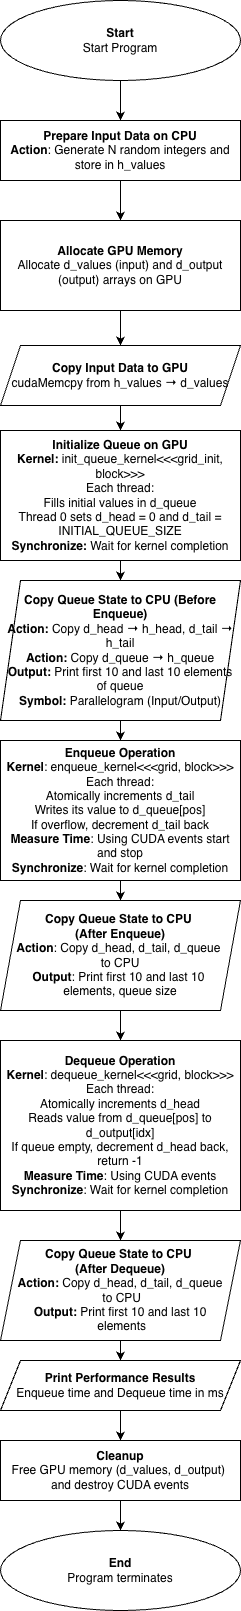

The diagram above was exported from draw.io. Its source (the exported page's mxGraphModel, read from the mxfile embedded in the PNG):
<mxGraphModel dx="922" dy="496" grid="1" gridSize="10" guides="1" tooltips="1" connect="1" arrows="1" fold="1" page="1" pageScale="1" pageWidth="827" pageHeight="1169" math="0" shadow="0">
  <root>
    <mxCell id="0" />
    <mxCell id="1" parent="0" />
    <mxCell id="2dLH5oH1Dwz8GCyE13f9-1" edge="1" parent="1" source="2dLH5oH1Dwz8GCyE13f9-2" style="edgeStyle=orthogonalEdgeStyle;rounded=0;orthogonalLoop=1;jettySize=auto;html=1;" target="2dLH5oH1Dwz8GCyE13f9-4" value="">
      <mxGeometry relative="1" as="geometry" />
    </mxCell>
    <mxCell id="2dLH5oH1Dwz8GCyE13f9-2" parent="1" style="ellipse;whiteSpace=wrap;html=1;" value="&lt;div&gt;&lt;b&gt;Start&lt;/b&gt;&lt;/div&gt;Start Program" vertex="1">
      <mxGeometry height="80" width="240" x="290" y="40" as="geometry" />
    </mxCell>
    <mxCell id="2dLH5oH1Dwz8GCyE13f9-3" edge="1" parent="1" source="2dLH5oH1Dwz8GCyE13f9-4" style="edgeStyle=orthogonalEdgeStyle;rounded=0;orthogonalLoop=1;jettySize=auto;html=1;" target="2dLH5oH1Dwz8GCyE13f9-6" value="">
      <mxGeometry relative="1" as="geometry" />
    </mxCell>
    <mxCell id="2dLH5oH1Dwz8GCyE13f9-4" parent="1" style="whiteSpace=wrap;html=1;" value="&lt;div&gt;&lt;b&gt;Prepare Input Data on CPU&lt;/b&gt;&lt;/div&gt;&lt;div&gt;&lt;div&gt;&lt;b&gt;Action&lt;/b&gt;:&amp;nbsp;&lt;span style=&quot;background-color: transparent;&quot;&gt;Generate N random integers and store in h_values&lt;/span&gt;&lt;/div&gt;&lt;/div&gt;" vertex="1">
      <mxGeometry height="60" width="240" x="290" y="160" as="geometry" />
    </mxCell>
    <mxCell id="2dLH5oH1Dwz8GCyE13f9-5" edge="1" parent="1" source="2dLH5oH1Dwz8GCyE13f9-6" style="edgeStyle=orthogonalEdgeStyle;rounded=0;orthogonalLoop=1;jettySize=auto;html=1;" target="2dLH5oH1Dwz8GCyE13f9-8" value="">
      <mxGeometry relative="1" as="geometry" />
    </mxCell>
    <mxCell id="2dLH5oH1Dwz8GCyE13f9-6" parent="1" style="whiteSpace=wrap;html=1;" value="&lt;b&gt;Allocate GPU Memory&lt;/b&gt;&lt;br&gt;Allocate d_values (input) and d_output (output) arrays on GPU" vertex="1">
      <mxGeometry height="90" width="240" x="290" y="260" as="geometry" />
    </mxCell>
    <mxCell id="2dLH5oH1Dwz8GCyE13f9-7" edge="1" parent="1" source="2dLH5oH1Dwz8GCyE13f9-8" style="edgeStyle=orthogonalEdgeStyle;rounded=0;orthogonalLoop=1;jettySize=auto;html=1;" target="2dLH5oH1Dwz8GCyE13f9-10" value="">
      <mxGeometry relative="1" as="geometry" />
    </mxCell>
    <mxCell id="2dLH5oH1Dwz8GCyE13f9-8" parent="1" style="shape=parallelogram;perimeter=parallelogramPerimeter;whiteSpace=wrap;html=1;fixedSize=1;" value="&lt;div&gt;&lt;b&gt;Copy Input Data to GPU&lt;/b&gt;&lt;/div&gt;&lt;div&gt;cudaMemcpy from h_values → d_values&lt;/div&gt;" vertex="1">
      <mxGeometry height="60" width="240" x="290" y="385" as="geometry" />
    </mxCell>
    <mxCell id="2dLH5oH1Dwz8GCyE13f9-9" edge="1" parent="1" source="2dLH5oH1Dwz8GCyE13f9-10" style="edgeStyle=orthogonalEdgeStyle;rounded=0;orthogonalLoop=1;jettySize=auto;html=1;" target="2dLH5oH1Dwz8GCyE13f9-12" value="">
      <mxGeometry relative="1" as="geometry" />
    </mxCell>
    <mxCell id="2dLH5oH1Dwz8GCyE13f9-10" parent="1" style="whiteSpace=wrap;html=1;" value="&lt;div&gt;&lt;b&gt;Initialize Queue on GPU&lt;/b&gt;&lt;/div&gt;&lt;div&gt;&lt;b&gt;Kernel: &lt;/b&gt;init_queue_kernel&amp;lt;&amp;lt;&amp;lt;grid_init, block&amp;gt;&amp;gt;&amp;gt;&lt;/div&gt;&lt;div&gt;Each thread:&lt;/div&gt;&lt;div&gt;Fills initial values in d_queue&lt;/div&gt;&lt;div&gt;Thread 0 sets d_head = 0 and d_tail =&lt;b&gt; &lt;/b&gt;INITIAL_QUEUE_SIZE&lt;/div&gt;&lt;div&gt;&lt;b&gt;Synchronize: &lt;/b&gt;Wait for kernel completion&lt;/div&gt;" vertex="1">
      <mxGeometry height="130" width="240" x="290" y="470" as="geometry" />
    </mxCell>
    <mxCell id="2dLH5oH1Dwz8GCyE13f9-11" edge="1" parent="1" source="2dLH5oH1Dwz8GCyE13f9-12" style="edgeStyle=orthogonalEdgeStyle;rounded=0;orthogonalLoop=1;jettySize=auto;html=1;" target="2dLH5oH1Dwz8GCyE13f9-14" value="">
      <mxGeometry relative="1" as="geometry" />
    </mxCell>
    <mxCell id="2dLH5oH1Dwz8GCyE13f9-12" parent="1" style="shape=parallelogram;perimeter=parallelogramPerimeter;whiteSpace=wrap;html=1;fixedSize=1;" value="&lt;div&gt;&lt;b&gt;Copy Queue State to CPU (Before Enqueue)&lt;/b&gt;&lt;/div&gt;&lt;div&gt;&lt;b&gt;Action: &lt;/b&gt;Copy d_head → h_head, d_tail → h_tail&lt;/div&gt;&lt;div&gt;&lt;b&gt;Action: &lt;/b&gt;Copy d_queue → h_queue&lt;/div&gt;&lt;div&gt;&lt;b&gt;Output: &lt;/b&gt;Print first 10 and last 10 elements of queue&lt;/div&gt;&lt;div&gt;&lt;b&gt;Symbol: &lt;/b&gt;Parallelogram (Input/Output)&lt;/div&gt;" vertex="1">
      <mxGeometry height="140" width="240" x="290" y="620" as="geometry" />
    </mxCell>
    <mxCell id="2dLH5oH1Dwz8GCyE13f9-13" edge="1" parent="1" source="2dLH5oH1Dwz8GCyE13f9-14" style="edgeStyle=orthogonalEdgeStyle;rounded=0;orthogonalLoop=1;jettySize=auto;html=1;" target="2dLH5oH1Dwz8GCyE13f9-16" value="">
      <mxGeometry relative="1" as="geometry" />
    </mxCell>
    <mxCell id="2dLH5oH1Dwz8GCyE13f9-14" parent="1" style="whiteSpace=wrap;html=1;" value="&lt;div&gt;&lt;b&gt;Enqueue Operation&lt;/b&gt;&lt;/div&gt;&lt;div&gt;&lt;b&gt;Kernel&lt;/b&gt;: enqueue_kernel&amp;lt;&amp;lt;&amp;lt;grid, block&amp;gt;&amp;gt;&amp;gt;&lt;/div&gt;&lt;div&gt;Each thread:&lt;/div&gt;&lt;div&gt;Atomically increments d_tail&lt;/div&gt;&lt;div&gt;Writes its value to d_queue[pos]&lt;/div&gt;&lt;div&gt;If overflow, decrement d_tail back&lt;/div&gt;&lt;div&gt;&lt;b&gt;Measure Time&lt;/b&gt;: Using CUDA events start and stop&lt;/div&gt;&lt;div&gt;&lt;b&gt;Synchronize&lt;/b&gt;: Wait for kernel completion&lt;/div&gt;" vertex="1">
      <mxGeometry height="140" width="240" x="290" y="780" as="geometry" />
    </mxCell>
    <mxCell id="2dLH5oH1Dwz8GCyE13f9-15" edge="1" parent="1" source="2dLH5oH1Dwz8GCyE13f9-16" style="edgeStyle=orthogonalEdgeStyle;rounded=0;orthogonalLoop=1;jettySize=auto;html=1;" target="2dLH5oH1Dwz8GCyE13f9-18" value="">
      <mxGeometry relative="1" as="geometry" />
    </mxCell>
    <mxCell id="2dLH5oH1Dwz8GCyE13f9-16" parent="1" style="shape=parallelogram;perimeter=parallelogramPerimeter;whiteSpace=wrap;html=1;fixedSize=1;" value="&lt;div&gt;&lt;b&gt;Copy Queue State to CPU&amp;nbsp;&lt;/b&gt;&lt;/div&gt;&lt;div&gt;&lt;b&gt;(After Enqueue)&lt;/b&gt;&lt;/div&gt;&lt;div&gt;&lt;b&gt;Action&lt;/b&gt;: Copy d_head, d_tail, d_queue&amp;nbsp;&lt;/div&gt;&lt;div&gt;to CPU&lt;/div&gt;&lt;div&gt;&lt;b&gt;Output&lt;/b&gt;: Print first 10 and last 10&amp;nbsp;&lt;/div&gt;&lt;div&gt;elements, queue size&lt;/div&gt;" vertex="1">
      <mxGeometry height="110" width="240" x="290" y="940" as="geometry" />
    </mxCell>
    <mxCell id="2dLH5oH1Dwz8GCyE13f9-17" edge="1" parent="1" source="2dLH5oH1Dwz8GCyE13f9-18" style="edgeStyle=orthogonalEdgeStyle;rounded=0;orthogonalLoop=1;jettySize=auto;html=1;" target="2dLH5oH1Dwz8GCyE13f9-20" value="">
      <mxGeometry relative="1" as="geometry" />
    </mxCell>
    <mxCell id="2dLH5oH1Dwz8GCyE13f9-18" parent="1" style="whiteSpace=wrap;html=1;" value="&lt;div&gt;&lt;b&gt;Dequeue Operation&lt;/b&gt;&lt;/div&gt;&lt;div&gt;&lt;b&gt;Kernel&lt;/b&gt;: dequeue_kernel&amp;lt;&amp;lt;&amp;lt;grid, block&amp;gt;&amp;gt;&amp;gt;&lt;/div&gt;&lt;div&gt;Each thread:&lt;/div&gt;&lt;div&gt;Atomically increments d_head&lt;/div&gt;&lt;div&gt;Reads value from d_queue[pos] to d_output[idx]&lt;/div&gt;&lt;div&gt;If queue empty, decrement d_head back, return -1&lt;/div&gt;&lt;div&gt;&lt;b&gt;Measure Time&lt;/b&gt;: Using CUDA events&lt;/div&gt;&lt;div&gt;&lt;b&gt;Synchronize&lt;/b&gt;: Wait for kernel completion&lt;/div&gt;" vertex="1">
      <mxGeometry height="170" width="240" x="290" y="1080" as="geometry" />
    </mxCell>
    <mxCell id="2dLH5oH1Dwz8GCyE13f9-19" edge="1" parent="1" source="2dLH5oH1Dwz8GCyE13f9-20" style="edgeStyle=orthogonalEdgeStyle;rounded=0;orthogonalLoop=1;jettySize=auto;html=1;" target="2dLH5oH1Dwz8GCyE13f9-22" value="">
      <mxGeometry relative="1" as="geometry" />
    </mxCell>
    <mxCell id="2dLH5oH1Dwz8GCyE13f9-20" parent="1" style="shape=parallelogram;perimeter=parallelogramPerimeter;whiteSpace=wrap;html=1;fixedSize=1;" value="&lt;div&gt;&lt;b&gt;Copy Queue State to CPU&amp;nbsp;&lt;/b&gt;&lt;/div&gt;&lt;div&gt;&lt;b&gt;(After Dequeue)&lt;/b&gt;&lt;/div&gt;&lt;div&gt;&lt;b&gt;Action: &lt;/b&gt;Copy d_head, d_tail, d_queue&lt;/div&gt;&lt;div&gt;&amp;nbsp;to CPU&lt;/div&gt;&lt;div&gt;&lt;b&gt;Output: &lt;/b&gt;Print first 10 and last 10&lt;/div&gt;&lt;div&gt;&amp;nbsp;elements&lt;/div&gt;" vertex="1">
      <mxGeometry height="100" width="240" x="290" y="1280" as="geometry" />
    </mxCell>
    <mxCell id="2dLH5oH1Dwz8GCyE13f9-21" edge="1" parent="1" source="2dLH5oH1Dwz8GCyE13f9-22" style="edgeStyle=orthogonalEdgeStyle;rounded=0;orthogonalLoop=1;jettySize=auto;html=1;" target="2dLH5oH1Dwz8GCyE13f9-24" value="">
      <mxGeometry relative="1" as="geometry" />
    </mxCell>
    <mxCell id="2dLH5oH1Dwz8GCyE13f9-22" parent="1" style="shape=parallelogram;perimeter=parallelogramPerimeter;whiteSpace=wrap;html=1;fixedSize=1;" value="&lt;div&gt;&lt;b&gt;Print Performance Results&lt;/b&gt;&lt;/div&gt;&lt;div&gt;Enqueue time and Dequeue time in ms&lt;/div&gt;" vertex="1">
      <mxGeometry height="50" width="240" x="290" y="1400" as="geometry" />
    </mxCell>
    <mxCell id="2dLH5oH1Dwz8GCyE13f9-23" edge="1" parent="1" source="2dLH5oH1Dwz8GCyE13f9-24" style="edgeStyle=orthogonalEdgeStyle;rounded=0;orthogonalLoop=1;jettySize=auto;html=1;" target="2dLH5oH1Dwz8GCyE13f9-25" value="">
      <mxGeometry relative="1" as="geometry" />
    </mxCell>
    <mxCell id="2dLH5oH1Dwz8GCyE13f9-24" parent="1" style="whiteSpace=wrap;html=1;" value="&lt;div&gt;&lt;b&gt;Cleanup&lt;/b&gt;&lt;/div&gt;&lt;div&gt;Free GPU memory (d_values, d_output)&amp;nbsp;&lt;/div&gt;&lt;div&gt;and destroy CUDA events&lt;/div&gt;" vertex="1">
      <mxGeometry height="60" width="240" x="290" y="1480" as="geometry" />
    </mxCell>
    <mxCell id="2dLH5oH1Dwz8GCyE13f9-25" parent="1" style="ellipse;whiteSpace=wrap;html=1;" value="&lt;b&gt;End&lt;/b&gt;&lt;div&gt;Program terminates&lt;/div&gt;" vertex="1">
      <mxGeometry height="80" width="240" x="290" y="1570" as="geometry" />
    </mxCell>
  </root>
</mxGraphModel>